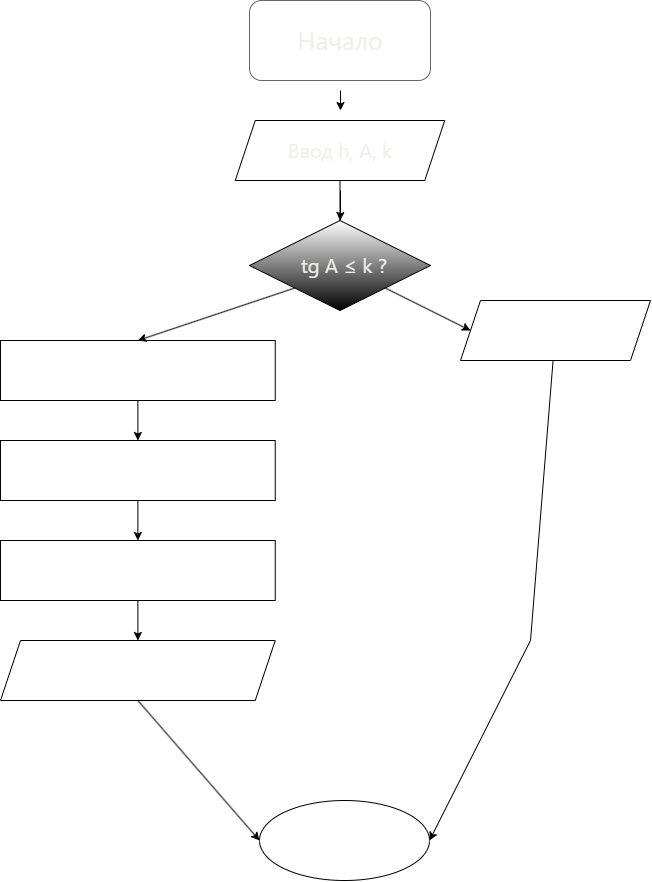

The diagram above was exported from draw.io. Its source (the exported page's mxGraphModel, read from the mxfile embedded in the PNG):
<mxGraphModel dx="1858" dy="1088" grid="1" gridSize="10" guides="1" tooltips="1" connect="1" arrows="1" fold="1" page="1" pageScale="1" pageWidth="827" pageHeight="1169" math="0" shadow="0">
  <root>
    <mxCell id="0" />
    <mxCell id="1" parent="0" />
    <mxCell id="6QkY6Uc8ewuPnGi24-CO-1" parent="1" style="rounded=1;whiteSpace=wrap;html=1;roundedPerimeter=1;fillColor=light-dark(#FFFFFF,#FFFFFF);strokeColor=#666666;fontColor=#333333;" value="" vertex="1">
      <mxGeometry height="80" width="181" x="319" y="60" as="geometry" />
    </mxCell>
    <mxCell id="6QkY6Uc8ewuPnGi24-CO-2" parent="1" style="shape=parallelogram;perimeter=parallelogramPerimeter;whiteSpace=wrap;html=1;shapeInside=1;fixedSize=1;fillColor=light-dark(#FFFFFF,#FFFFFF);" value="" vertex="1">
      <mxGeometry height="60" width="209.5" x="304.75" y="180" as="geometry" />
    </mxCell>
    <mxCell id="6QkY6Uc8ewuPnGi24-CO-13" edge="1" parent="1" source="6QkY6Uc8ewuPnGi24-CO-3" style="edgeStyle=orthogonalEdgeStyle;rounded=0;orthogonalLoop=1;jettySize=auto;html=1;entryX=0.5;entryY=1;entryDx=0;entryDy=0;exitX=0.5;exitY=0;exitDx=0;exitDy=0;endArrow=none;endFill=0;" target="6QkY6Uc8ewuPnGi24-CO-2">
      <mxGeometry relative="1" as="geometry">
        <mxPoint x="409.4999999999998" y="260.0000000000002" as="targetPoint" />
      </mxGeometry>
    </mxCell>
    <mxCell id="6QkY6Uc8ewuPnGi24-CO-3" parent="1" style="rhombus;whiteSpace=wrap;html=1;shapeInside=1;fillColor=light-dark(#FFFFFF,#FFFFFF);gradientColor=default;" value="" vertex="1">
      <mxGeometry height="90" width="181" x="319" y="280" as="geometry" />
    </mxCell>
    <mxCell id="6QkY6Uc8ewuPnGi24-CO-4" parent="1" style="shape=parallelogram;perimeter=parallelogramPerimeter;whiteSpace=wrap;html=1;shapeInside=1;fixedSize=1;fillColor=light-dark(#FFFFFF,#FFFFFF);" value="" vertex="1">
      <mxGeometry height="60" width="190" x="530" y="360" as="geometry" />
    </mxCell>
    <mxCell id="6QkY6Uc8ewuPnGi24-CO-6" parent="1" style="rounded=0;whiteSpace=wrap;html=1;fillColor=light-dark(#FFFFFF,#FFFFFF);" value="" vertex="1">
      <mxGeometry height="60" width="274.75" x="70" y="400" as="geometry" />
    </mxCell>
    <mxCell id="6QkY6Uc8ewuPnGi24-CO-7" parent="1" style="rounded=0;whiteSpace=wrap;html=1;fillColor=light-dark(#FFFFFF,#FFFFFF);" value="" vertex="1">
      <mxGeometry height="60" width="274.75" x="70" y="500" as="geometry" />
    </mxCell>
    <mxCell id="6QkY6Uc8ewuPnGi24-CO-8" parent="1" style="rounded=0;whiteSpace=wrap;html=1;fillColor=light-dark(#FFFFFF,#FFFFFF);" value="" vertex="1">
      <mxGeometry height="60" width="274.75" x="70" y="600" as="geometry" />
    </mxCell>
    <mxCell id="6QkY6Uc8ewuPnGi24-CO-9" parent="1" style="shape=parallelogram;perimeter=parallelogramPerimeter;whiteSpace=wrap;html=1;shapeInside=1;fixedSize=1;fillColor=light-dark(#FFFFFF,#FFFFFF);" value="" vertex="1">
      <mxGeometry height="60" width="274.75" x="70" y="700" as="geometry" />
    </mxCell>
    <mxCell id="6QkY6Uc8ewuPnGi24-CO-10" parent="1" style="ellipse;whiteSpace=wrap;html=1;shapeInside=1;fillColor=light-dark(#FFFFFF,#FFFFFF);" value="" vertex="1">
      <mxGeometry height="80" width="170" x="329" y="860" as="geometry" />
    </mxCell>
    <mxCell id="6QkY6Uc8ewuPnGi24-CO-11" edge="1" parent="1" style="endArrow=classic;html=1;rounded=0;" value="">
      <mxGeometry height="50" relative="1" width="50" x="0.7396" as="geometry">
        <Array as="points" />
        <mxPoint x="410" y="150" as="sourcePoint" />
        <mxPoint x="410" y="170" as="targetPoint" />
      </mxGeometry>
    </mxCell>
    <mxCell id="6QkY6Uc8ewuPnGi24-CO-12" edge="1" parent="1" style="endArrow=classic;html=1;rounded=0;entryX=0.5;entryY=0;entryDx=0;entryDy=0;" target="6QkY6Uc8ewuPnGi24-CO-3" value="">
      <mxGeometry height="50" relative="1" width="50" x="-0.0004" as="geometry">
        <Array as="points">
          <mxPoint x="410" y="270" />
        </Array>
        <mxPoint x="410" y="250" as="sourcePoint" />
        <mxPoint x="450" y="470" as="targetPoint" />
      </mxGeometry>
    </mxCell>
    <mxCell id="6QkY6Uc8ewuPnGi24-CO-14" edge="1" parent="1" source="6QkY6Uc8ewuPnGi24-CO-3" style="endArrow=classic;html=1;rounded=0;exitX=1;exitY=1;exitDx=0;exitDy=0;entryX=0;entryY=0.5;entryDx=0;entryDy=0;" target="6QkY6Uc8ewuPnGi24-CO-4" value="">
      <mxGeometry height="50" relative="1" width="50" as="geometry">
        <mxPoint x="480" y="410" as="sourcePoint" />
        <mxPoint x="530" y="360" as="targetPoint" />
      </mxGeometry>
    </mxCell>
    <mxCell id="6QkY6Uc8ewuPnGi24-CO-15" edge="1" parent="1" source="6QkY6Uc8ewuPnGi24-CO-6" style="endArrow=none;html=1;rounded=0;endFill=0;startArrow=classic;startFill=1;entryX=0;entryY=1;entryDx=0;entryDy=0;exitX=0.5;exitY=0;exitDx=0;exitDy=0;" target="6QkY6Uc8ewuPnGi24-CO-3" value="">
      <mxGeometry height="50" relative="1" width="50" as="geometry">
        <mxPoint x="280" y="390" as="sourcePoint" />
        <mxPoint x="330" y="340" as="targetPoint" />
      </mxGeometry>
    </mxCell>
    <mxCell id="6QkY6Uc8ewuPnGi24-CO-16" edge="1" parent="1" source="6QkY6Uc8ewuPnGi24-CO-6" style="endArrow=classic;html=1;rounded=0;entryX=0.5;entryY=0;entryDx=0;entryDy=0;" target="6QkY6Uc8ewuPnGi24-CO-7" value="">
      <mxGeometry height="50" relative="1" width="50" as="geometry">
        <mxPoint x="207.375" y="510" as="sourcePoint" />
        <mxPoint x="207.375" y="530.7106781186548" as="targetPoint" />
      </mxGeometry>
    </mxCell>
    <mxCell id="6QkY6Uc8ewuPnGi24-CO-17" edge="1" parent="1" source="6QkY6Uc8ewuPnGi24-CO-7" style="endArrow=classic;html=1;rounded=0;entryX=0.5;entryY=0;entryDx=0;entryDy=0;" target="6QkY6Uc8ewuPnGi24-CO-8" value="">
      <mxGeometry height="50" relative="1" width="50" as="geometry">
        <mxPoint x="207.375" y="610" as="sourcePoint" />
        <mxPoint x="207.375" y="630.7106781186548" as="targetPoint" />
      </mxGeometry>
    </mxCell>
    <mxCell id="6QkY6Uc8ewuPnGi24-CO-18" edge="1" parent="1" source="6QkY6Uc8ewuPnGi24-CO-8" style="endArrow=classic;html=1;rounded=0;entryX=0.5;entryY=0;entryDx=0;entryDy=0;" target="6QkY6Uc8ewuPnGi24-CO-9" value="">
      <mxGeometry height="50" relative="1" width="50" as="geometry">
        <mxPoint x="207.375" y="710" as="sourcePoint" />
        <mxPoint x="207.375" y="730.7106781186548" as="targetPoint" />
      </mxGeometry>
    </mxCell>
    <mxCell id="6QkY6Uc8ewuPnGi24-CO-19" edge="1" parent="1" source="6QkY6Uc8ewuPnGi24-CO-9" style="endArrow=classic;html=1;rounded=0;entryX=0;entryY=0.5;entryDx=0;entryDy=0;exitX=0.5;exitY=1;exitDx=0;exitDy=0;" target="6QkY6Uc8ewuPnGi24-CO-10" value="">
      <mxGeometry height="50" relative="1" width="50" as="geometry">
        <mxPoint x="260" y="840" as="sourcePoint" />
        <mxPoint x="310" y="790" as="targetPoint" />
      </mxGeometry>
    </mxCell>
    <mxCell id="6QkY6Uc8ewuPnGi24-CO-21" edge="1" parent="1" source="6QkY6Uc8ewuPnGi24-CO-4" style="endArrow=classic;html=1;rounded=0;entryX=1;entryY=0.5;entryDx=0;entryDy=0;" target="6QkY6Uc8ewuPnGi24-CO-10" value="">
      <mxGeometry height="50" relative="1" width="50" as="geometry">
        <Array as="points">
          <mxPoint x="600" y="700" />
        </Array>
        <mxPoint x="625" y="470" as="sourcePoint" />
        <mxPoint x="625" y="490.71067811865476" as="targetPoint" />
      </mxGeometry>
    </mxCell>
    <mxCell id="6QkY6Uc8ewuPnGi24-CO-22" parent="1" style="text;html=1;whiteSpace=wrap;strokeColor=none;fillColor=none;align=center;verticalAlign=middle;rounded=0;fontSize=23;" value="&lt;span style=&quot;color: rgb(240, 239, 236); font-family: anthropic-sans, -apple-system, BlinkMacSystemFont, &amp;quot;Segoe UI&amp;quot;, sans-serif; font-size: 25px; text-align: start; white-space: nowrap;&quot;&gt;Начало&lt;/span&gt;" vertex="1">
      <mxGeometry height="30" width="60" x="379.5" y="85" as="geometry" />
    </mxCell>
    <mxCell id="6QkY6Uc8ewuPnGi24-CO-23" parent="1" style="text;html=1;whiteSpace=wrap;strokeColor=none;fillColor=none;align=center;verticalAlign=middle;rounded=0;fontSize=18;" value="&lt;span style=&quot;color: rgb(240, 239, 236); font-family: anthropic-sans, -apple-system, BlinkMacSystemFont, &amp;quot;Segoe UI&amp;quot;, sans-serif; font-size: 20px; text-align: start; white-space: nowrap;&quot;&gt;Ввод h, A, k&lt;/span&gt;" vertex="1">
      <mxGeometry height="30" width="120" x="349.5" y="195" as="geometry" />
    </mxCell>
    <mxCell id="6QkY6Uc8ewuPnGi24-CO-24" parent="1" style="text;html=1;whiteSpace=wrap;strokeColor=none;fillColor=none;align=center;verticalAlign=middle;rounded=0;fontSize=18;" value="&lt;span style=&quot;color: rgb(240, 239, 236); font-family: anthropic-sans, -apple-system, BlinkMacSystemFont, &amp;quot;Segoe UI&amp;quot;, sans-serif; font-size: 20px; text-align: start; white-space: nowrap;&quot;&gt;tg A ≤ k ?&lt;/span&gt;" vertex="1">
      <mxGeometry height="30" width="60" x="384" y="310" as="geometry" />
    </mxCell>
  </root>
</mxGraphModel>